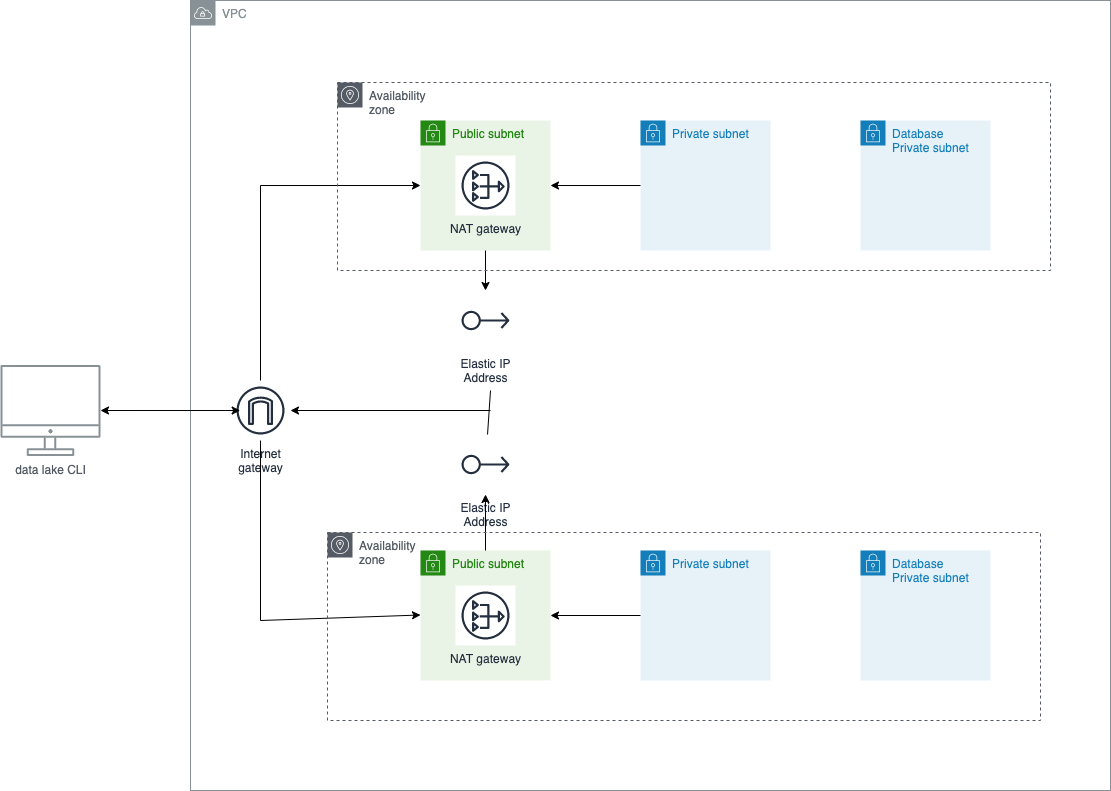

The diagram above was exported from draw.io. Its source (the exported page's mxGraphModel, read from the mxfile embedded in the PNG):
<mxGraphModel dx="2287" dy="2026" grid="1" gridSize="10" guides="1" tooltips="1" connect="1" arrows="1" fold="1" page="1" pageScale="1" pageWidth="1169" pageHeight="827" math="0" shadow="0">
  <root>
    <mxCell id="0" />
    <mxCell id="1" parent="0" />
    <mxCell id="UEzPUAAOIrF-is8g5C7q-109" value="data lake CLI" style="outlineConnect=0;gradientColor=none;fontColor=#545B64;strokeColor=none;fillColor=#879196;dashed=0;verticalLabelPosition=bottom;verticalAlign=top;align=center;html=1;fontSize=12;fontStyle=0;aspect=fixed;shape=mxgraph.aws4.illustration_desktop;pointerEvents=1;labelBackgroundColor=#ffffff;" parent="1" vertex="1">
      <mxGeometry x="-100" y="284.5" width="100" height="91" as="geometry" />
    </mxCell>
    <mxCell id="hHMZ7zR0GgD4yZqF5xef-7" value="Public subnet" style="points=[[0,0],[0.25,0],[0.5,0],[0.75,0],[1,0],[1,0.25],[1,0.5],[1,0.75],[1,1],[0.75,1],[0.5,1],[0.25,1],[0,1],[0,0.75],[0,0.5],[0,0.25]];outlineConnect=0;gradientColor=none;html=1;whiteSpace=wrap;fontSize=12;fontStyle=0;container=1;pointerEvents=0;collapsible=0;recursiveResize=0;shape=mxgraph.aws4.group;grIcon=mxgraph.aws4.group_security_group;grStroke=0;strokeColor=#248814;fillColor=#E9F3E6;verticalAlign=top;align=left;spacingLeft=30;fontColor=#248814;dashed=0;" vertex="1" parent="1">
      <mxGeometry x="320" y="40" width="130" height="130" as="geometry" />
    </mxCell>
    <mxCell id="hHMZ7zR0GgD4yZqF5xef-12" value="NAT gateway" style="sketch=0;outlineConnect=0;fontColor=#232F3E;gradientColor=none;strokeColor=#232F3E;fillColor=#ffffff;dashed=0;verticalLabelPosition=bottom;verticalAlign=top;align=center;html=1;fontSize=12;fontStyle=0;aspect=fixed;shape=mxgraph.aws4.resourceIcon;resIcon=mxgraph.aws4.nat_gateway;" vertex="1" parent="hHMZ7zR0GgD4yZqF5xef-7">
      <mxGeometry x="35" y="35" width="60" height="60" as="geometry" />
    </mxCell>
    <mxCell id="hHMZ7zR0GgD4yZqF5xef-8" value="Database &lt;br&gt;Private subnet" style="points=[[0,0],[0.25,0],[0.5,0],[0.75,0],[1,0],[1,0.25],[1,0.5],[1,0.75],[1,1],[0.75,1],[0.5,1],[0.25,1],[0,1],[0,0.75],[0,0.5],[0,0.25]];outlineConnect=0;gradientColor=none;html=1;whiteSpace=wrap;fontSize=12;fontStyle=0;container=1;pointerEvents=0;collapsible=0;recursiveResize=0;shape=mxgraph.aws4.group;grIcon=mxgraph.aws4.group_security_group;grStroke=0;strokeColor=#147EBA;fillColor=#E6F2F8;verticalAlign=top;align=left;spacingLeft=30;fontColor=#147EBA;dashed=0;" vertex="1" parent="1">
      <mxGeometry x="760" y="40" width="130" height="130" as="geometry" />
    </mxCell>
    <mxCell id="hHMZ7zR0GgD4yZqF5xef-9" value="Private subnet" style="points=[[0,0],[0.25,0],[0.5,0],[0.75,0],[1,0],[1,0.25],[1,0.5],[1,0.75],[1,1],[0.75,1],[0.5,1],[0.25,1],[0,1],[0,0.75],[0,0.5],[0,0.25]];outlineConnect=0;gradientColor=none;html=1;whiteSpace=wrap;fontSize=12;fontStyle=0;container=1;pointerEvents=0;collapsible=0;recursiveResize=0;shape=mxgraph.aws4.group;grIcon=mxgraph.aws4.group_security_group;grStroke=0;strokeColor=#147EBA;fillColor=#E6F2F8;verticalAlign=top;align=left;spacingLeft=30;fontColor=#147EBA;dashed=0;" vertex="1" parent="1">
      <mxGeometry x="540" y="40" width="130" height="130" as="geometry" />
    </mxCell>
    <mxCell id="hHMZ7zR0GgD4yZqF5xef-13" value="" style="endArrow=classic;html=1;rounded=0;" edge="1" parent="1" source="hHMZ7zR0GgD4yZqF5xef-9" target="hHMZ7zR0GgD4yZqF5xef-7">
      <mxGeometry width="50" height="50" relative="1" as="geometry">
        <mxPoint x="700" y="210" as="sourcePoint" />
        <mxPoint x="750" y="160" as="targetPoint" />
      </mxGeometry>
    </mxCell>
    <mxCell id="hHMZ7zR0GgD4yZqF5xef-15" value="Elastic IP&#10;Address" style="sketch=0;outlineConnect=0;fontColor=#232F3E;gradientColor=none;strokeColor=#232F3E;fillColor=#ffffff;dashed=0;verticalLabelPosition=bottom;verticalAlign=top;align=center;html=1;fontSize=12;fontStyle=0;aspect=fixed;shape=mxgraph.aws4.resourceIcon;resIcon=mxgraph.aws4.elastic_ip_address;" vertex="1" parent="1">
      <mxGeometry x="355" y="210" width="60" height="60" as="geometry" />
    </mxCell>
    <mxCell id="hHMZ7zR0GgD4yZqF5xef-16" value="" style="endArrow=classic;html=1;rounded=0;exitX=0.5;exitY=1;exitDx=0;exitDy=0;" edge="1" parent="1" source="hHMZ7zR0GgD4yZqF5xef-7" target="hHMZ7zR0GgD4yZqF5xef-15">
      <mxGeometry width="50" height="50" relative="1" as="geometry">
        <mxPoint x="370" y="180" as="sourcePoint" />
        <mxPoint x="750" y="160" as="targetPoint" />
      </mxGeometry>
    </mxCell>
    <mxCell id="hHMZ7zR0GgD4yZqF5xef-25" value="Public subnet" style="points=[[0,0],[0.25,0],[0.5,0],[0.75,0],[1,0],[1,0.25],[1,0.5],[1,0.75],[1,1],[0.75,1],[0.5,1],[0.25,1],[0,1],[0,0.75],[0,0.5],[0,0.25]];outlineConnect=0;gradientColor=none;html=1;whiteSpace=wrap;fontSize=12;fontStyle=0;container=1;pointerEvents=0;collapsible=0;recursiveResize=0;shape=mxgraph.aws4.group;grIcon=mxgraph.aws4.group_security_group;grStroke=0;strokeColor=#248814;fillColor=#E9F3E6;verticalAlign=top;align=left;spacingLeft=30;fontColor=#248814;dashed=0;" vertex="1" parent="1">
      <mxGeometry x="320" y="470" width="130" height="130" as="geometry" />
    </mxCell>
    <mxCell id="hHMZ7zR0GgD4yZqF5xef-26" value="NAT gateway" style="sketch=0;outlineConnect=0;fontColor=#232F3E;gradientColor=none;strokeColor=#232F3E;fillColor=#ffffff;dashed=0;verticalLabelPosition=bottom;verticalAlign=top;align=center;html=1;fontSize=12;fontStyle=0;aspect=fixed;shape=mxgraph.aws4.resourceIcon;resIcon=mxgraph.aws4.nat_gateway;" vertex="1" parent="hHMZ7zR0GgD4yZqF5xef-25">
      <mxGeometry x="35" y="35" width="60" height="60" as="geometry" />
    </mxCell>
    <mxCell id="hHMZ7zR0GgD4yZqF5xef-27" value="Database &lt;br&gt;Private subnet" style="points=[[0,0],[0.25,0],[0.5,0],[0.75,0],[1,0],[1,0.25],[1,0.5],[1,0.75],[1,1],[0.75,1],[0.5,1],[0.25,1],[0,1],[0,0.75],[0,0.5],[0,0.25]];outlineConnect=0;gradientColor=none;html=1;whiteSpace=wrap;fontSize=12;fontStyle=0;container=1;pointerEvents=0;collapsible=0;recursiveResize=0;shape=mxgraph.aws4.group;grIcon=mxgraph.aws4.group_security_group;grStroke=0;strokeColor=#147EBA;fillColor=#E6F2F8;verticalAlign=top;align=left;spacingLeft=30;fontColor=#147EBA;dashed=0;" vertex="1" parent="1">
      <mxGeometry x="760" y="470" width="130" height="130" as="geometry" />
    </mxCell>
    <mxCell id="hHMZ7zR0GgD4yZqF5xef-28" value="Private subnet" style="points=[[0,0],[0.25,0],[0.5,0],[0.75,0],[1,0],[1,0.25],[1,0.5],[1,0.75],[1,1],[0.75,1],[0.5,1],[0.25,1],[0,1],[0,0.75],[0,0.5],[0,0.25]];outlineConnect=0;gradientColor=none;html=1;whiteSpace=wrap;fontSize=12;fontStyle=0;container=1;pointerEvents=0;collapsible=0;recursiveResize=0;shape=mxgraph.aws4.group;grIcon=mxgraph.aws4.group_security_group;grStroke=0;strokeColor=#147EBA;fillColor=#E6F2F8;verticalAlign=top;align=left;spacingLeft=30;fontColor=#147EBA;dashed=0;" vertex="1" parent="1">
      <mxGeometry x="540" y="470" width="130" height="130" as="geometry" />
    </mxCell>
    <mxCell id="hHMZ7zR0GgD4yZqF5xef-29" value="" style="endArrow=classic;html=1;rounded=0;" edge="1" parent="1" source="hHMZ7zR0GgD4yZqF5xef-28" target="hHMZ7zR0GgD4yZqF5xef-25">
      <mxGeometry width="50" height="50" relative="1" as="geometry">
        <mxPoint x="700" y="640" as="sourcePoint" />
        <mxPoint x="750" y="590" as="targetPoint" />
      </mxGeometry>
    </mxCell>
    <mxCell id="hHMZ7zR0GgD4yZqF5xef-30" value="Elastic IP&#10;Address" style="sketch=0;outlineConnect=0;fontColor=#232F3E;gradientColor=none;strokeColor=#232F3E;fillColor=#ffffff;dashed=0;verticalLabelPosition=bottom;verticalAlign=top;align=center;html=1;fontSize=12;fontStyle=0;aspect=fixed;shape=mxgraph.aws4.resourceIcon;resIcon=mxgraph.aws4.elastic_ip_address;" vertex="1" parent="1">
      <mxGeometry x="355" y="354" width="60" height="60" as="geometry" />
    </mxCell>
    <mxCell id="hHMZ7zR0GgD4yZqF5xef-31" value="" style="endArrow=classic;html=1;rounded=0;" edge="1" parent="1" target="hHMZ7zR0GgD4yZqF5xef-30">
      <mxGeometry width="50" height="50" relative="1" as="geometry">
        <mxPoint x="385" y="470" as="sourcePoint" />
        <mxPoint x="750" y="590" as="targetPoint" />
      </mxGeometry>
    </mxCell>
    <mxCell id="hHMZ7zR0GgD4yZqF5xef-32" value="Internet&#10;gateway" style="sketch=0;outlineConnect=0;fontColor=#232F3E;gradientColor=none;strokeColor=#232F3E;fillColor=#ffffff;dashed=0;verticalLabelPosition=bottom;verticalAlign=top;align=center;html=1;fontSize=12;fontStyle=0;aspect=fixed;shape=mxgraph.aws4.resourceIcon;resIcon=mxgraph.aws4.internet_gateway;" vertex="1" parent="1">
      <mxGeometry x="130" y="300" width="60" height="60" as="geometry" />
    </mxCell>
    <mxCell id="hHMZ7zR0GgD4yZqF5xef-34" value="" style="endArrow=classic;html=1;rounded=0;entryX=0;entryY=0.5;entryDx=0;entryDy=0;" edge="1" parent="1" target="hHMZ7zR0GgD4yZqF5xef-7">
      <mxGeometry width="50" height="50" relative="1" as="geometry">
        <mxPoint x="160" y="105" as="sourcePoint" />
        <mxPoint x="510" y="140" as="targetPoint" />
      </mxGeometry>
    </mxCell>
    <mxCell id="hHMZ7zR0GgD4yZqF5xef-35" value="" style="endArrow=classic;html=1;rounded=0;entryX=0;entryY=0.5;entryDx=0;entryDy=0;" edge="1" parent="1">
      <mxGeometry width="50" height="50" relative="1" as="geometry">
        <mxPoint x="160" y="540" as="sourcePoint" />
        <mxPoint x="320" y="534.5" as="targetPoint" />
      </mxGeometry>
    </mxCell>
    <mxCell id="hHMZ7zR0GgD4yZqF5xef-36" value="" style="endArrow=none;html=1;rounded=0;" edge="1" parent="1" source="hHMZ7zR0GgD4yZqF5xef-32">
      <mxGeometry width="50" height="50" relative="1" as="geometry">
        <mxPoint x="260" y="390" as="sourcePoint" />
        <mxPoint x="160" y="540" as="targetPoint" />
      </mxGeometry>
    </mxCell>
    <mxCell id="hHMZ7zR0GgD4yZqF5xef-37" value="" style="endArrow=none;html=1;rounded=0;" edge="1" parent="1" target="hHMZ7zR0GgD4yZqF5xef-32">
      <mxGeometry width="50" height="50" relative="1" as="geometry">
        <mxPoint x="160" y="105" as="sourcePoint" />
        <mxPoint x="260" y="280" as="targetPoint" />
      </mxGeometry>
    </mxCell>
    <mxCell id="hHMZ7zR0GgD4yZqF5xef-38" value="" style="endArrow=none;html=1;rounded=0;" edge="1" parent="1" source="hHMZ7zR0GgD4yZqF5xef-30">
      <mxGeometry width="50" height="50" relative="1" as="geometry">
        <mxPoint x="540" y="190" as="sourcePoint" />
        <mxPoint x="390" y="310" as="targetPoint" />
      </mxGeometry>
    </mxCell>
    <mxCell id="hHMZ7zR0GgD4yZqF5xef-39" value="" style="endArrow=classic;html=1;rounded=0;" edge="1" parent="1" target="hHMZ7zR0GgD4yZqF5xef-32">
      <mxGeometry width="50" height="50" relative="1" as="geometry">
        <mxPoint x="390" y="330" as="sourcePoint" />
        <mxPoint x="590" y="140" as="targetPoint" />
      </mxGeometry>
    </mxCell>
    <mxCell id="hHMZ7zR0GgD4yZqF5xef-40" value="Availability &lt;br&gt;zone" style="sketch=0;outlineConnect=0;gradientColor=none;html=1;whiteSpace=wrap;fontSize=12;fontStyle=0;shape=mxgraph.aws4.group;grIcon=mxgraph.aws4.group_availability_zone;strokeColor=#545B64;fillColor=none;verticalAlign=top;align=left;spacingLeft=30;fontColor=#545B64;dashed=1;" vertex="1" parent="1">
      <mxGeometry x="227" y="452" width="713" height="188" as="geometry" />
    </mxCell>
    <mxCell id="hHMZ7zR0GgD4yZqF5xef-41" value="Availability &lt;br&gt;zone" style="sketch=0;outlineConnect=0;gradientColor=none;html=1;whiteSpace=wrap;fontSize=12;fontStyle=0;shape=mxgraph.aws4.group;grIcon=mxgraph.aws4.group_availability_zone;strokeColor=#545B64;fillColor=none;verticalAlign=top;align=left;spacingLeft=30;fontColor=#545B64;dashed=1;" vertex="1" parent="1">
      <mxGeometry x="237" y="2" width="713" height="188" as="geometry" />
    </mxCell>
    <mxCell id="hHMZ7zR0GgD4yZqF5xef-42" value="VPC" style="sketch=0;outlineConnect=0;gradientColor=none;html=1;whiteSpace=wrap;fontSize=12;fontStyle=0;shape=mxgraph.aws4.group;grIcon=mxgraph.aws4.group_vpc;strokeColor=#879196;fillColor=none;verticalAlign=top;align=left;spacingLeft=30;fontColor=#879196;dashed=0;" vertex="1" parent="1">
      <mxGeometry x="90" y="-80" width="920" height="790" as="geometry" />
    </mxCell>
    <mxCell id="hHMZ7zR0GgD4yZqF5xef-43" value="" style="endArrow=classic;startArrow=classic;html=1;rounded=0;entryX=0.054;entryY=0.519;entryDx=0;entryDy=0;entryPerimeter=0;" edge="1" parent="1" source="UEzPUAAOIrF-is8g5C7q-109" target="hHMZ7zR0GgD4yZqF5xef-42">
      <mxGeometry width="50" height="50" relative="1" as="geometry">
        <mxPoint y="350" as="sourcePoint" />
        <mxPoint x="50" y="300" as="targetPoint" />
      </mxGeometry>
    </mxCell>
  </root>
</mxGraphModel>